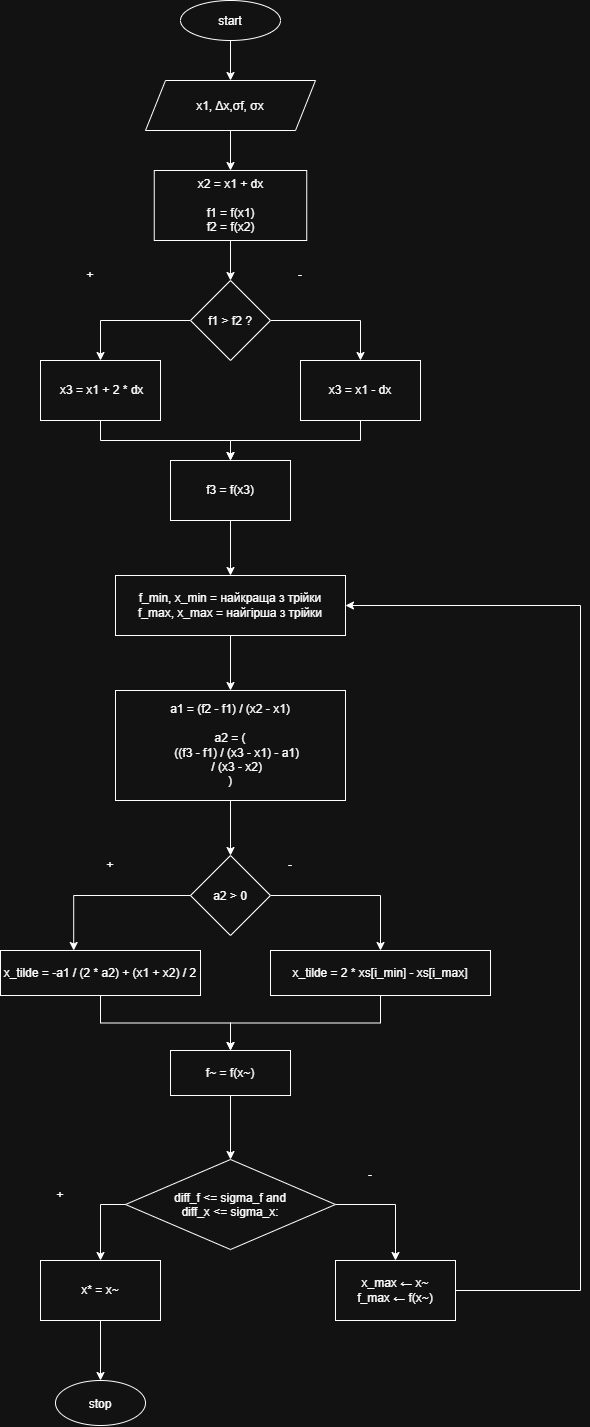

The diagram above was exported from draw.io. Its source (the exported page's mxGraphModel, read from the mxfile embedded in the PNG):
<mxGraphModel dx="1451" dy="927" grid="1" gridSize="10" guides="1" tooltips="1" connect="1" arrows="1" fold="1" page="1" pageScale="1" pageWidth="827" pageHeight="1169" math="0" shadow="0">
  <root>
    <mxCell id="0" />
    <mxCell id="1" parent="0" />
    <mxCell id="sOdg1rfieWTqzrvW2dlY-7" edge="1" parent="1" source="sOdg1rfieWTqzrvW2dlY-1" style="edgeStyle=orthogonalEdgeStyle;rounded=0;orthogonalLoop=1;jettySize=auto;html=1;" target="sOdg1rfieWTqzrvW2dlY-2" value="">
      <mxGeometry relative="1" as="geometry" />
    </mxCell>
    <mxCell id="sOdg1rfieWTqzrvW2dlY-1" parent="1" style="ellipse;whiteSpace=wrap;html=1;shapeInside=1;" value="start" vertex="1">
      <mxGeometry height="40" width="100" x="290" y="10" as="geometry" />
    </mxCell>
    <mxCell id="sOdg1rfieWTqzrvW2dlY-21" edge="1" parent="1" source="sOdg1rfieWTqzrvW2dlY-2" style="edgeStyle=orthogonalEdgeStyle;rounded=0;orthogonalLoop=1;jettySize=auto;html=1;exitX=0.5;exitY=1;exitDx=0;exitDy=0;entryX=0.5;entryY=0;entryDx=0;entryDy=0;" target="sOdg1rfieWTqzrvW2dlY-3">
      <mxGeometry relative="1" as="geometry" />
    </mxCell>
    <mxCell id="sOdg1rfieWTqzrvW2dlY-2" parent="1" style="shape=parallelogram;perimeter=parallelogramPerimeter;whiteSpace=wrap;html=1;shapeInside=1;fixedSize=1;" value="x1, Δx,&lt;span style=&quot;white-space: pre-wrap; background-color: transparent; color: light-dark(rgb(0, 0, 0), rgb(255, 255, 255));&quot;&gt;σf, σx&lt;/span&gt;" vertex="1">
      <mxGeometry height="50" width="170" x="255" y="90" as="geometry" />
    </mxCell>
    <mxCell id="sOdg1rfieWTqzrvW2dlY-22" edge="1" parent="1" source="sOdg1rfieWTqzrvW2dlY-3" style="edgeStyle=orthogonalEdgeStyle;rounded=0;orthogonalLoop=1;jettySize=auto;html=1;exitX=0.5;exitY=1;exitDx=0;exitDy=0;entryX=0.5;entryY=0;entryDx=0;entryDy=0;" target="sOdg1rfieWTqzrvW2dlY-4">
      <mxGeometry relative="1" as="geometry" />
    </mxCell>
    <mxCell id="sOdg1rfieWTqzrvW2dlY-3" parent="1" style="whiteSpace=wrap;html=1;" value="&lt;p dir=&quot;auto&quot; style=&quot;&quot;&gt;&lt;span style=&quot;white-space-collapse: preserve;&quot;&gt;x2 = x1 + dx&lt;br/&gt;&lt;br/&gt;f1 = f(x1)&lt;br/&gt;f2 = f(x2)&lt;/span&gt;&lt;/p&gt;" vertex="1">
      <mxGeometry height="70" width="152.5" x="263.75" y="180" as="geometry" />
    </mxCell>
    <mxCell id="sOdg1rfieWTqzrvW2dlY-23" edge="1" parent="1" source="sOdg1rfieWTqzrvW2dlY-4" style="edgeStyle=orthogonalEdgeStyle;rounded=0;orthogonalLoop=1;jettySize=auto;html=1;exitX=0;exitY=0.5;exitDx=0;exitDy=0;entryX=0.5;entryY=0;entryDx=0;entryDy=0;" target="sOdg1rfieWTqzrvW2dlY-5">
      <mxGeometry relative="1" as="geometry" />
    </mxCell>
    <mxCell id="sOdg1rfieWTqzrvW2dlY-25" edge="1" parent="1" source="sOdg1rfieWTqzrvW2dlY-4" style="edgeStyle=orthogonalEdgeStyle;rounded=0;orthogonalLoop=1;jettySize=auto;html=1;exitX=1;exitY=0.5;exitDx=0;exitDy=0;entryX=0.5;entryY=0;entryDx=0;entryDy=0;" target="sOdg1rfieWTqzrvW2dlY-6">
      <mxGeometry relative="1" as="geometry" />
    </mxCell>
    <mxCell id="sOdg1rfieWTqzrvW2dlY-4" parent="1" style="rhombus;whiteSpace=wrap;html=1;shapeInside=1;" value="&lt;p dir=&quot;auto&quot; style=&quot;white-space: pre-wrap;&quot;&gt;f1 &amp;gt; f2 ?&lt;/p&gt;" vertex="1">
      <mxGeometry height="80" width="80" x="300" y="290" as="geometry" />
    </mxCell>
    <mxCell id="sOdg1rfieWTqzrvW2dlY-27" edge="1" parent="1" source="sOdg1rfieWTqzrvW2dlY-5" style="edgeStyle=orthogonalEdgeStyle;rounded=0;orthogonalLoop=1;jettySize=auto;html=1;exitX=0.5;exitY=1;exitDx=0;exitDy=0;entryX=0.5;entryY=0;entryDx=0;entryDy=0;" target="sOdg1rfieWTqzrvW2dlY-8">
      <mxGeometry relative="1" as="geometry" />
    </mxCell>
    <mxCell id="sOdg1rfieWTqzrvW2dlY-5" parent="1" style="whiteSpace=wrap;html=1;" value="&amp;nbsp;x3 = x1 + 2 * dx" vertex="1">
      <mxGeometry height="60" width="120" x="150" y="370" as="geometry" />
    </mxCell>
    <mxCell id="sOdg1rfieWTqzrvW2dlY-28" edge="1" parent="1" source="sOdg1rfieWTqzrvW2dlY-6" style="edgeStyle=orthogonalEdgeStyle;rounded=0;orthogonalLoop=1;jettySize=auto;html=1;exitX=0.5;exitY=1;exitDx=0;exitDy=0;entryX=0.5;entryY=0;entryDx=0;entryDy=0;" target="sOdg1rfieWTqzrvW2dlY-8">
      <mxGeometry relative="1" as="geometry" />
    </mxCell>
    <mxCell id="sOdg1rfieWTqzrvW2dlY-6" parent="1" style="whiteSpace=wrap;html=1;" value="x3 = x1 - dx" vertex="1">
      <mxGeometry height="60" width="120" x="410" y="370" as="geometry" />
    </mxCell>
    <mxCell id="sOdg1rfieWTqzrvW2dlY-29" edge="1" parent="1" source="sOdg1rfieWTqzrvW2dlY-8" style="edgeStyle=orthogonalEdgeStyle;rounded=0;orthogonalLoop=1;jettySize=auto;html=1;exitX=0.5;exitY=1;exitDx=0;exitDy=0;entryX=0.5;entryY=0;entryDx=0;entryDy=0;" target="sOdg1rfieWTqzrvW2dlY-9">
      <mxGeometry relative="1" as="geometry" />
    </mxCell>
    <mxCell id="sOdg1rfieWTqzrvW2dlY-8" parent="1" style="whiteSpace=wrap;html=1;" value="&lt;p dir=&quot;auto&quot; style=&quot;white-space: pre-wrap;&quot;&gt;f3 = f(x3)&lt;/p&gt;" vertex="1">
      <mxGeometry height="60" width="120" x="280" y="470" as="geometry" />
    </mxCell>
    <mxCell id="sOdg1rfieWTqzrvW2dlY-30" edge="1" parent="1" source="sOdg1rfieWTqzrvW2dlY-9" style="edgeStyle=orthogonalEdgeStyle;rounded=0;orthogonalLoop=1;jettySize=auto;html=1;exitX=0.5;exitY=1;exitDx=0;exitDy=0;entryX=0.5;entryY=0;entryDx=0;entryDy=0;" target="sOdg1rfieWTqzrvW2dlY-10">
      <mxGeometry relative="1" as="geometry" />
    </mxCell>
    <mxCell id="sOdg1rfieWTqzrvW2dlY-9" parent="1" style="whiteSpace=wrap;html=1;" value="&lt;p dir=&quot;auto&quot; style=&quot;white-space: pre-wrap;&quot;&gt;f_min, x_min = найкраща з трійки&lt;br/&gt;f_max, x_max = найгірша з трійки&lt;/p&gt;" vertex="1">
      <mxGeometry height="60" width="230" x="225" y="585" as="geometry" />
    </mxCell>
    <mxCell id="sOdg1rfieWTqzrvW2dlY-31" edge="1" parent="1" source="sOdg1rfieWTqzrvW2dlY-10" style="edgeStyle=orthogonalEdgeStyle;rounded=0;orthogonalLoop=1;jettySize=auto;html=1;exitX=0.5;exitY=1;exitDx=0;exitDy=0;entryX=0.5;entryY=0;entryDx=0;entryDy=0;" target="sOdg1rfieWTqzrvW2dlY-12">
      <mxGeometry relative="1" as="geometry" />
    </mxCell>
    <mxCell id="sOdg1rfieWTqzrvW2dlY-10" parent="1" style="whiteSpace=wrap;html=1;" value="&lt;div&gt;a1 = (f2 - f1) / (x2 - x1)&lt;/div&gt;&lt;div&gt;&lt;br&gt;&lt;/div&gt;&lt;div&gt;a2 = (&lt;/div&gt;&lt;div&gt;&amp;nbsp; &amp;nbsp; ((f3 - f1) / (x3 - x1) - a1)&lt;/div&gt;&lt;div&gt;&amp;nbsp; &amp;nbsp; / (x3 - x2)&lt;/div&gt;&lt;div&gt;)&lt;/div&gt;" vertex="1">
      <mxGeometry height="110" width="230" x="225" y="700" as="geometry" />
    </mxCell>
    <mxCell id="sOdg1rfieWTqzrvW2dlY-34" edge="1" parent="1" source="sOdg1rfieWTqzrvW2dlY-12" style="edgeStyle=orthogonalEdgeStyle;rounded=0;orthogonalLoop=1;jettySize=auto;html=1;exitX=1;exitY=0.5;exitDx=0;exitDy=0;entryX=0.5;entryY=0;entryDx=0;entryDy=0;" target="sOdg1rfieWTqzrvW2dlY-13">
      <mxGeometry relative="1" as="geometry" />
    </mxCell>
    <mxCell id="sOdg1rfieWTqzrvW2dlY-12" parent="1" style="rhombus;whiteSpace=wrap;html=1;shapeInside=1;" value="a2 &amp;gt; 0" vertex="1">
      <mxGeometry height="80" width="80" x="300" y="865" as="geometry" />
    </mxCell>
    <mxCell id="sOdg1rfieWTqzrvW2dlY-37" edge="1" parent="1" source="sOdg1rfieWTqzrvW2dlY-13" style="edgeStyle=orthogonalEdgeStyle;rounded=0;orthogonalLoop=1;jettySize=auto;html=1;exitX=0.5;exitY=1;exitDx=0;exitDy=0;entryX=0.5;entryY=0;entryDx=0;entryDy=0;" target="sOdg1rfieWTqzrvW2dlY-15">
      <mxGeometry relative="1" as="geometry" />
    </mxCell>
    <mxCell id="sOdg1rfieWTqzrvW2dlY-13" parent="1" style="whiteSpace=wrap;html=1;" value="x_tilde = 2 * xs[i_min] - xs[i_max]" vertex="1">
      <mxGeometry height="45" width="220" x="380" y="960" as="geometry" />
    </mxCell>
    <mxCell id="sOdg1rfieWTqzrvW2dlY-36" edge="1" parent="1" source="sOdg1rfieWTqzrvW2dlY-14" style="edgeStyle=orthogonalEdgeStyle;rounded=0;orthogonalLoop=1;jettySize=auto;html=1;exitX=0.5;exitY=1;exitDx=0;exitDy=0;entryX=0.5;entryY=0;entryDx=0;entryDy=0;" target="sOdg1rfieWTqzrvW2dlY-15">
      <mxGeometry relative="1" as="geometry" />
    </mxCell>
    <mxCell id="sOdg1rfieWTqzrvW2dlY-14" parent="1" style="whiteSpace=wrap;html=1;" value="x_tilde = -a1 / (2 * a2) + (x1 + x2) / 2" vertex="1">
      <mxGeometry height="45" width="200" x="110" y="960" as="geometry" />
    </mxCell>
    <mxCell id="sOdg1rfieWTqzrvW2dlY-38" edge="1" parent="1" source="sOdg1rfieWTqzrvW2dlY-15" style="edgeStyle=orthogonalEdgeStyle;rounded=0;orthogonalLoop=1;jettySize=auto;html=1;exitX=0.5;exitY=1;exitDx=0;exitDy=0;entryX=0.5;entryY=0;entryDx=0;entryDy=0;" target="sOdg1rfieWTqzrvW2dlY-16">
      <mxGeometry relative="1" as="geometry" />
    </mxCell>
    <mxCell id="sOdg1rfieWTqzrvW2dlY-15" parent="1" style="whiteSpace=wrap;html=1;" value="&lt;p dir=&quot;auto&quot; style=&quot;white-space: pre-wrap;&quot;&gt;f~ = f(x~)&lt;/p&gt;" vertex="1">
      <mxGeometry height="45" width="120" x="280" y="1060" as="geometry" />
    </mxCell>
    <mxCell id="sOdg1rfieWTqzrvW2dlY-39" edge="1" parent="1" source="sOdg1rfieWTqzrvW2dlY-16" style="edgeStyle=orthogonalEdgeStyle;rounded=0;orthogonalLoop=1;jettySize=auto;html=1;exitX=0;exitY=0.5;exitDx=0;exitDy=0;entryX=0.5;entryY=0;entryDx=0;entryDy=0;" target="sOdg1rfieWTqzrvW2dlY-20">
      <mxGeometry relative="1" as="geometry" />
    </mxCell>
    <mxCell id="sOdg1rfieWTqzrvW2dlY-40" edge="1" parent="1" source="sOdg1rfieWTqzrvW2dlY-16" style="edgeStyle=orthogonalEdgeStyle;rounded=0;orthogonalLoop=1;jettySize=auto;html=1;exitX=1;exitY=0.5;exitDx=0;exitDy=0;entryX=0.5;entryY=0;entryDx=0;entryDy=0;" target="sOdg1rfieWTqzrvW2dlY-19">
      <mxGeometry relative="1" as="geometry" />
    </mxCell>
    <mxCell id="sOdg1rfieWTqzrvW2dlY-16" parent="1" style="rhombus;whiteSpace=wrap;html=1;shapeInside=1;" value="diff_f &amp;lt;= sigma_f and diff_x &amp;lt;= sigma_x:" vertex="1">
      <mxGeometry height="90" width="210" x="235" y="1169" as="geometry" />
    </mxCell>
    <mxCell id="sOdg1rfieWTqzrvW2dlY-44" edge="1" parent="1" source="sOdg1rfieWTqzrvW2dlY-19" style="edgeStyle=orthogonalEdgeStyle;rounded=0;orthogonalLoop=1;jettySize=auto;html=1;exitX=1;exitY=0.5;exitDx=0;exitDy=0;entryX=1;entryY=0.5;entryDx=0;entryDy=0;" target="sOdg1rfieWTqzrvW2dlY-9">
      <mxGeometry relative="1" x="-0.4898" as="geometry">
        <Array as="points">
          <mxPoint x="690" y="1300" />
          <mxPoint x="690" y="615" />
        </Array>
        <mxPoint x="340" y="1130" as="targetPoint" />
      </mxGeometry>
    </mxCell>
    <mxCell id="sOdg1rfieWTqzrvW2dlY-19" parent="1" style="whiteSpace=wrap;html=1;" value="&lt;span class=&quot;katex&quot;&gt;&lt;div&gt;x_max ← x~&lt;/div&gt;&lt;div&gt;f_max ← f(x~)&lt;/div&gt;&lt;/span&gt;" vertex="1">
      <mxGeometry height="60" width="120" x="445" y="1270" as="geometry" />
    </mxCell>
    <mxCell id="sOdg1rfieWTqzrvW2dlY-42" edge="1" parent="1" source="sOdg1rfieWTqzrvW2dlY-20" style="edgeStyle=orthogonalEdgeStyle;rounded=0;orthogonalLoop=1;jettySize=auto;html=1;exitX=0.5;exitY=1;exitDx=0;exitDy=0;entryX=0.5;entryY=0;entryDx=0;entryDy=0;" target="sOdg1rfieWTqzrvW2dlY-41">
      <mxGeometry relative="1" as="geometry" />
    </mxCell>
    <mxCell id="sOdg1rfieWTqzrvW2dlY-20" parent="1" style="whiteSpace=wrap;html=1;" value="&lt;p dir=&quot;auto&quot; style=&quot;white-space: pre-wrap;&quot;&gt;x* = x~&lt;/p&gt;" vertex="1">
      <mxGeometry height="60" width="120" x="150" y="1270" as="geometry" />
    </mxCell>
    <mxCell id="sOdg1rfieWTqzrvW2dlY-24" parent="1" style="text;html=1;whiteSpace=wrap;strokeColor=none;fillColor=none;align=center;verticalAlign=middle;rounded=0;" value="+" vertex="1">
      <mxGeometry height="30" width="60" x="170" y="270" as="geometry" />
    </mxCell>
    <mxCell id="sOdg1rfieWTqzrvW2dlY-26" parent="1" style="text;html=1;whiteSpace=wrap;strokeColor=none;fillColor=none;align=center;verticalAlign=middle;rounded=0;" value="-" vertex="1">
      <mxGeometry height="30" width="60" x="380" y="270" as="geometry" />
    </mxCell>
    <mxCell id="sOdg1rfieWTqzrvW2dlY-32" edge="1" parent="1" source="sOdg1rfieWTqzrvW2dlY-12" style="edgeStyle=orthogonalEdgeStyle;rounded=0;orthogonalLoop=1;jettySize=auto;html=1;exitX=0;exitY=0.5;exitDx=0;exitDy=0;">
      <mxGeometry relative="1" x="0.0244" as="geometry">
        <mxPoint x="183.2" y="960" as="targetPoint" />
      </mxGeometry>
    </mxCell>
    <mxCell id="sOdg1rfieWTqzrvW2dlY-33" parent="1" style="text;html=1;whiteSpace=wrap;strokeColor=none;fillColor=none;align=center;verticalAlign=middle;rounded=0;" value="+" vertex="1">
      <mxGeometry height="30" width="60" x="190" y="860" as="geometry" />
    </mxCell>
    <mxCell id="sOdg1rfieWTqzrvW2dlY-35" parent="1" style="text;html=1;whiteSpace=wrap;strokeColor=none;fillColor=none;align=center;verticalAlign=middle;rounded=0;" value="-" vertex="1">
      <mxGeometry height="30" width="60" x="370" y="860" as="geometry" />
    </mxCell>
    <mxCell id="sOdg1rfieWTqzrvW2dlY-41" parent="1" style="ellipse;whiteSpace=wrap;html=1;shapeInside=1;" value="stop" vertex="1">
      <mxGeometry height="45" width="90" x="165" y="1390" as="geometry" />
    </mxCell>
    <mxCell id="sOdg1rfieWTqzrvW2dlY-45" parent="1" style="text;html=1;whiteSpace=wrap;strokeColor=none;fillColor=none;align=center;verticalAlign=middle;rounded=0;" value="+" vertex="1">
      <mxGeometry height="30" width="60" x="140" y="1190" as="geometry" />
    </mxCell>
    <mxCell id="sOdg1rfieWTqzrvW2dlY-46" parent="1" style="text;html=1;whiteSpace=wrap;strokeColor=none;fillColor=none;align=center;verticalAlign=middle;rounded=0;" value="-" vertex="1">
      <mxGeometry height="30" width="60" x="450" y="1170" as="geometry" />
    </mxCell>
  </root>
</mxGraphModel>